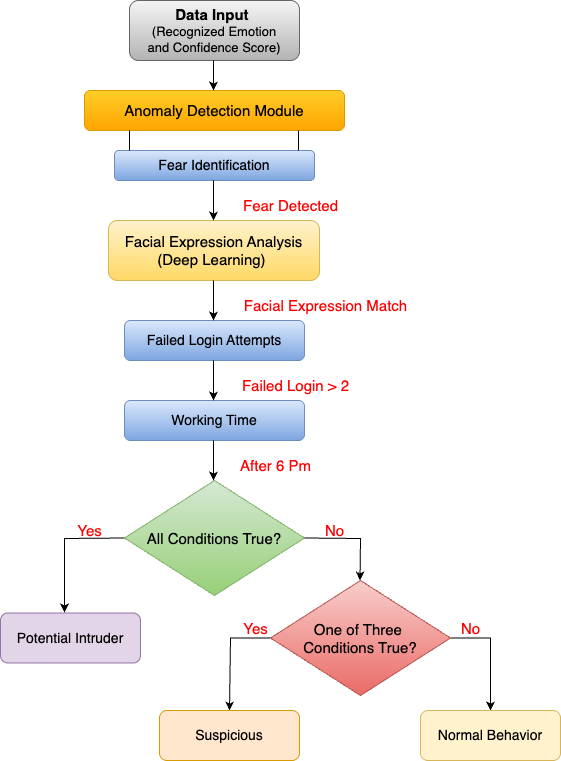

The diagram above was exported from draw.io. Its source (the exported page's mxGraphModel, read from the mxfile embedded in the PNG):
<mxGraphModel dx="946" dy="651" grid="1" gridSize="10" guides="1" tooltips="1" connect="1" arrows="1" fold="1" page="1" pageScale="1" pageWidth="827" pageHeight="1169" math="0" shadow="0">
  <root>
    <mxCell id="0" />
    <mxCell id="1" parent="0" />
    <mxCell id="FSxd8qmcoYrpcdffY_fv-109" value="&lt;font style=&quot;font-size: 15px;&quot;&gt;&lt;b&gt;Data Input&amp;nbsp;&lt;/b&gt;&lt;/font&gt;&lt;div&gt;&lt;font style=&quot;font-size: 13px;&quot;&gt;(Recognized Emotion and&amp;nbsp;&lt;span style=&quot;background-color: transparent; color: light-dark(rgb(0, 0, 0), rgb(255, 255, 255));&quot;&gt;Confidence Score)&lt;/span&gt;&lt;/font&gt;&lt;/div&gt;" style="rounded=1;whiteSpace=wrap;html=1;fillColor=#f5f5f5;gradientColor=#b3b3b3;strokeColor=#666666;" vertex="1" parent="1">
      <mxGeometry x="329" y="70" width="170" height="60" as="geometry" />
    </mxCell>
    <mxCell id="FSxd8qmcoYrpcdffY_fv-110" value="&lt;font style=&quot;font-size: 15px;&quot;&gt;Anomaly Detection Module&lt;/font&gt;" style="rounded=1;whiteSpace=wrap;html=1;fillColor=#ffcd28;gradientColor=#ffa500;strokeColor=#d79b00;" vertex="1" parent="1">
      <mxGeometry x="284" y="160" width="260" height="40" as="geometry" />
    </mxCell>
    <mxCell id="FSxd8qmcoYrpcdffY_fv-111" value="&lt;font style=&quot;font-size: 14px;&quot;&gt;Fear Identification&lt;/font&gt;" style="rounded=1;whiteSpace=wrap;html=1;fillColor=#dae8fc;gradientColor=#7ea6e0;strokeColor=#6c8ebf;" vertex="1" parent="1">
      <mxGeometry x="314" y="220" width="200" height="30" as="geometry" />
    </mxCell>
    <mxCell id="FSxd8qmcoYrpcdffY_fv-112" value="&lt;font style=&quot;font-size: 15px;&quot;&gt;Facial Expression Analysis&lt;/font&gt;&lt;div&gt;&lt;span style=&quot;background-color: transparent; color: light-dark(rgb(0, 0, 0), rgb(255, 255, 255));&quot;&gt;&lt;font style=&quot;font-size: 15px;&quot;&gt;(Deep Learning)&amp;nbsp;&lt;/font&gt;&lt;/span&gt;&lt;/div&gt;" style="rounded=1;whiteSpace=wrap;html=1;fillColor=#fff2cc;strokeColor=#d6b656;gradientColor=#ffd966;" vertex="1" parent="1">
      <mxGeometry x="308" y="290" width="211" height="60" as="geometry" />
    </mxCell>
    <mxCell id="FSxd8qmcoYrpcdffY_fv-113" value="&lt;font style=&quot;font-size: 14px;&quot;&gt;Failed Login Attempts&lt;/font&gt;" style="rounded=1;whiteSpace=wrap;html=1;fillColor=#dae8fc;gradientColor=#7ea6e0;strokeColor=#6c8ebf;" vertex="1" parent="1">
      <mxGeometry x="324" y="390" width="180" height="40" as="geometry" />
    </mxCell>
    <mxCell id="FSxd8qmcoYrpcdffY_fv-114" value="&lt;font style=&quot;font-size: 14px;&quot;&gt;Working Time&lt;/font&gt;" style="rounded=1;whiteSpace=wrap;html=1;fillColor=#dae8fc;gradientColor=#7ea6e0;strokeColor=#6c8ebf;" vertex="1" parent="1">
      <mxGeometry x="324" y="470" width="180" height="40" as="geometry" />
    </mxCell>
    <mxCell id="FSxd8qmcoYrpcdffY_fv-115" style="edgeStyle=orthogonalEdgeStyle;rounded=0;orthogonalLoop=1;jettySize=auto;html=1;exitX=0.5;exitY=1;exitDx=0;exitDy=0;" edge="1" parent="1" source="FSxd8qmcoYrpcdffY_fv-114" target="FSxd8qmcoYrpcdffY_fv-114">
      <mxGeometry relative="1" as="geometry" />
    </mxCell>
    <mxCell id="FSxd8qmcoYrpcdffY_fv-116" value="&lt;font style=&quot;font-size: 15px;&quot;&gt;All Conditions True?&lt;/font&gt;" style="rhombus;whiteSpace=wrap;html=1;fillColor=#d5e8d4;gradientColor=#97d077;strokeColor=#82b366;" vertex="1" parent="1">
      <mxGeometry x="324" y="550" width="180" height="115" as="geometry" />
    </mxCell>
    <mxCell id="FSxd8qmcoYrpcdffY_fv-135" value="" style="edgeStyle=orthogonalEdgeStyle;rounded=0;orthogonalLoop=1;jettySize=auto;html=1;entryX=0.5;entryY=0;entryDx=0;entryDy=0;" edge="1" parent="1" source="FSxd8qmcoYrpcdffY_fv-117" target="FSxd8qmcoYrpcdffY_fv-119">
      <mxGeometry relative="1" as="geometry">
        <mxPoint x="414" y="780" as="targetPoint" />
        <Array as="points">
          <mxPoint x="430" y="708" />
        </Array>
      </mxGeometry>
    </mxCell>
    <mxCell id="FSxd8qmcoYrpcdffY_fv-137" value="" style="edgeStyle=orthogonalEdgeStyle;rounded=0;orthogonalLoop=1;jettySize=auto;html=1;entryX=0.5;entryY=0;entryDx=0;entryDy=0;" edge="1" parent="1" source="FSxd8qmcoYrpcdffY_fv-117" target="FSxd8qmcoYrpcdffY_fv-120">
      <mxGeometry relative="1" as="geometry">
        <mxPoint x="760" y="708" as="targetPoint" />
        <Array as="points">
          <mxPoint x="690" y="708" />
        </Array>
      </mxGeometry>
    </mxCell>
    <mxCell id="FSxd8qmcoYrpcdffY_fv-117" value="&lt;font style=&quot;font-size: 15px;&quot;&gt;One of Three&amp;nbsp;&lt;/font&gt;&lt;div&gt;&lt;font style=&quot;font-size: 15px;&quot;&gt;Conditions True?&lt;/font&gt;&lt;/div&gt;" style="rhombus;whiteSpace=wrap;html=1;fillColor=#f8cecc;gradientColor=#ea6b66;strokeColor=#b85450;" vertex="1" parent="1">
      <mxGeometry x="470" y="650" width="180" height="115" as="geometry" />
    </mxCell>
    <mxCell id="FSxd8qmcoYrpcdffY_fv-118" value="&lt;font style=&quot;font-size: 14px;&quot;&gt;Potential Intruder&lt;/font&gt;" style="rounded=1;whiteSpace=wrap;html=1;fillColor=#e1d5e7;strokeColor=#9673a6;" vertex="1" parent="1">
      <mxGeometry x="200" y="682.5" width="140" height="50" as="geometry" />
    </mxCell>
    <mxCell id="FSxd8qmcoYrpcdffY_fv-119" value="&lt;font style=&quot;font-size: 14px;&quot;&gt;Suspicious&lt;/font&gt;" style="rounded=1;whiteSpace=wrap;html=1;fillColor=#ffe6cc;strokeColor=#d79b00;" vertex="1" parent="1">
      <mxGeometry x="359" y="780" width="140" height="50" as="geometry" />
    </mxCell>
    <mxCell id="FSxd8qmcoYrpcdffY_fv-120" value="&lt;font style=&quot;font-size: 14px;&quot;&gt;Normal Behavior&lt;/font&gt;" style="rounded=1;whiteSpace=wrap;html=1;fillColor=#fff2cc;strokeColor=#d6b656;" vertex="1" parent="1">
      <mxGeometry x="620" y="780" width="140" height="50" as="geometry" />
    </mxCell>
    <mxCell id="FSxd8qmcoYrpcdffY_fv-121" value="" style="endArrow=classic;html=1;rounded=0;exitX=1;exitY=0.5;exitDx=0;exitDy=0;" edge="1" parent="1" source="FSxd8qmcoYrpcdffY_fv-116">
      <mxGeometry width="50" height="50" relative="1" as="geometry">
        <mxPoint x="559.5" y="610" as="sourcePoint" />
        <mxPoint x="559.5" y="650" as="targetPoint" />
        <Array as="points">
          <mxPoint x="560" y="608" />
        </Array>
      </mxGeometry>
    </mxCell>
    <mxCell id="FSxd8qmcoYrpcdffY_fv-123" value="" style="endArrow=classic;html=1;rounded=0;" edge="1" parent="1">
      <mxGeometry width="50" height="50" relative="1" as="geometry">
        <mxPoint x="413" y="130" as="sourcePoint" />
        <mxPoint x="413" y="160" as="targetPoint" />
      </mxGeometry>
    </mxCell>
    <mxCell id="FSxd8qmcoYrpcdffY_fv-124" value="" style="endArrow=none;html=1;rounded=0;" edge="1" parent="1">
      <mxGeometry width="50" height="50" relative="1" as="geometry">
        <mxPoint x="329" y="220" as="sourcePoint" />
        <mxPoint x="329" y="200" as="targetPoint" />
      </mxGeometry>
    </mxCell>
    <mxCell id="FSxd8qmcoYrpcdffY_fv-125" value="" style="endArrow=none;html=1;rounded=0;" edge="1" parent="1">
      <mxGeometry width="50" height="50" relative="1" as="geometry">
        <mxPoint x="498" y="220" as="sourcePoint" />
        <mxPoint x="498" y="200" as="targetPoint" />
      </mxGeometry>
    </mxCell>
    <mxCell id="FSxd8qmcoYrpcdffY_fv-126" value="" style="endArrow=classic;html=1;rounded=0;" edge="1" parent="1">
      <mxGeometry width="50" height="50" relative="1" as="geometry">
        <mxPoint x="413" y="250" as="sourcePoint" />
        <mxPoint x="413" y="290" as="targetPoint" />
      </mxGeometry>
    </mxCell>
    <mxCell id="FSxd8qmcoYrpcdffY_fv-127" value="" style="endArrow=classic;html=1;rounded=0;" edge="1" parent="1">
      <mxGeometry width="50" height="50" relative="1" as="geometry">
        <mxPoint x="413" y="350" as="sourcePoint" />
        <mxPoint x="413" y="390" as="targetPoint" />
      </mxGeometry>
    </mxCell>
    <mxCell id="FSxd8qmcoYrpcdffY_fv-128" value="" style="endArrow=classic;html=1;rounded=0;" edge="1" parent="1">
      <mxGeometry width="50" height="50" relative="1" as="geometry">
        <mxPoint x="413" y="430" as="sourcePoint" />
        <mxPoint x="413" y="470" as="targetPoint" />
      </mxGeometry>
    </mxCell>
    <mxCell id="FSxd8qmcoYrpcdffY_fv-129" value="" style="endArrow=classic;html=1;rounded=0;" edge="1" parent="1">
      <mxGeometry width="50" height="50" relative="1" as="geometry">
        <mxPoint x="413" y="510" as="sourcePoint" />
        <mxPoint x="413" y="550" as="targetPoint" />
      </mxGeometry>
    </mxCell>
    <mxCell id="FSxd8qmcoYrpcdffY_fv-130" value="" style="endArrow=classic;html=1;rounded=0;exitX=0;exitY=0.5;exitDx=0;exitDy=0;entryX=0.457;entryY=-0.01;entryDx=0;entryDy=0;entryPerimeter=0;" edge="1" parent="1" source="FSxd8qmcoYrpcdffY_fv-116" target="FSxd8qmcoYrpcdffY_fv-118">
      <mxGeometry width="50" height="50" relative="1" as="geometry">
        <mxPoint x="210" y="610" as="sourcePoint" />
        <mxPoint x="260" y="560" as="targetPoint" />
        <Array as="points">
          <mxPoint x="264" y="608" />
        </Array>
      </mxGeometry>
    </mxCell>
    <mxCell id="FSxd8qmcoYrpcdffY_fv-138" value="&lt;font style=&quot;font-size: 15px; color: rgb(255, 0, 0);&quot;&gt;Yes&lt;/font&gt;" style="text;html=1;align=center;verticalAlign=middle;resizable=0;points=[];autosize=1;strokeColor=none;fillColor=none;" vertex="1" parent="1">
      <mxGeometry x="430" y="682.5" width="50" height="30" as="geometry" />
    </mxCell>
    <mxCell id="FSxd8qmcoYrpcdffY_fv-139" value="&lt;font style=&quot;font-size: 15px; color: rgb(255, 0, 0);&quot;&gt;Yes&lt;/font&gt;" style="text;html=1;align=center;verticalAlign=middle;resizable=0;points=[];autosize=1;strokeColor=none;fillColor=none;" vertex="1" parent="1">
      <mxGeometry x="264" y="585" width="50" height="30" as="geometry" />
    </mxCell>
    <mxCell id="FSxd8qmcoYrpcdffY_fv-140" value="&lt;font style=&quot;font-size: 15px; color: rgb(255, 0, 0);&quot;&gt;No&lt;/font&gt;" style="text;html=1;align=center;verticalAlign=middle;resizable=0;points=[];autosize=1;strokeColor=none;fillColor=none;" vertex="1" parent="1">
      <mxGeometry x="514" y="585" width="40" height="30" as="geometry" />
    </mxCell>
    <mxCell id="FSxd8qmcoYrpcdffY_fv-141" value="&lt;font style=&quot;font-size: 15px; color: rgb(255, 0, 0);&quot;&gt;No&lt;/font&gt;" style="text;html=1;align=center;verticalAlign=middle;resizable=0;points=[];autosize=1;strokeColor=none;fillColor=none;" vertex="1" parent="1">
      <mxGeometry x="650" y="682.5" width="40" height="30" as="geometry" />
    </mxCell>
    <mxCell id="FSxd8qmcoYrpcdffY_fv-142" value="&lt;font style=&quot;font-size: 15px; color: rgb(255, 0, 0);&quot;&gt;After 6 Pm&lt;/font&gt;" style="text;html=1;align=center;verticalAlign=middle;resizable=0;points=[];autosize=1;strokeColor=none;fillColor=none;" vertex="1" parent="1">
      <mxGeometry x="430" y="520" width="90" height="30" as="geometry" />
    </mxCell>
    <mxCell id="FSxd8qmcoYrpcdffY_fv-143" value="&lt;font style=&quot;font-size: 15px; color: rgb(255, 0, 0);&quot;&gt;Failed Login &amp;gt; 2&lt;/font&gt;" style="text;html=1;align=center;verticalAlign=middle;resizable=0;points=[];autosize=1;strokeColor=none;fillColor=none;" vertex="1" parent="1">
      <mxGeometry x="430" y="440" width="130" height="30" as="geometry" />
    </mxCell>
    <mxCell id="FSxd8qmcoYrpcdffY_fv-144" value="&lt;font style=&quot;font-size: 15px; color: rgb(255, 0, 0);&quot;&gt;Facial Expression Match&lt;/font&gt;" style="text;html=1;align=center;verticalAlign=middle;resizable=0;points=[];autosize=1;strokeColor=none;fillColor=none;" vertex="1" parent="1">
      <mxGeometry x="430" y="360" width="190" height="30" as="geometry" />
    </mxCell>
    <mxCell id="FSxd8qmcoYrpcdffY_fv-145" value="&lt;font style=&quot;font-size: 15px; color: rgb(255, 0, 0);&quot;&gt;Fear Detected&lt;/font&gt;" style="text;html=1;align=center;verticalAlign=middle;resizable=0;points=[];autosize=1;strokeColor=none;fillColor=none;" vertex="1" parent="1">
      <mxGeometry x="430" y="260" width="120" height="30" as="geometry" />
    </mxCell>
  </root>
</mxGraphModel>